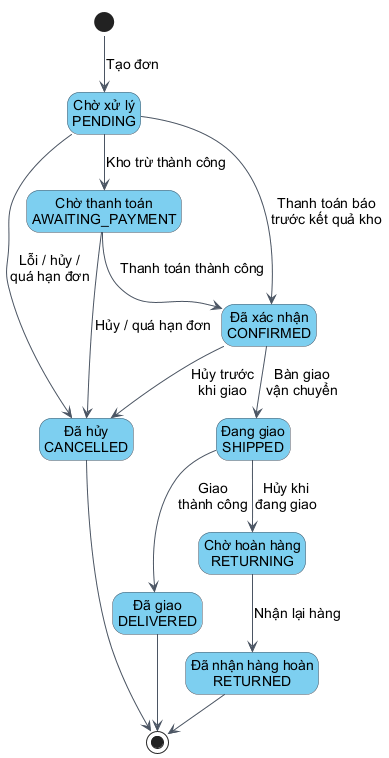

The diagram above was rendered by PlantUML. Its source (embedded in the PNG):
@startuml
skinparam backgroundColor white
skinparam defaultFontName Arial
skinparam defaultFontSize 14
skinparam shadowing false
skinparam ArrowColor #4B5563
skinparam ArrowThickness 1
skinparam defaultTextAlignment center
skinparam actorBorderColor #4B5563
skinparam actorBackgroundColor #7DCFF0
!pragma layout smetana
skinparam stateBackgroundColor #7DCFF0
skinparam stateBorderColor #4B5563
skinparam stateStartColor black
skinparam stateEndColor black
hide empty description

state "Chờ xử lý\nPENDING" as Pending
state "Chờ thanh toán\nAWAITING_PAYMENT" as Awaiting
state "Đã xác nhận\nCONFIRMED" as Confirmed
state "Đã hủy\nCANCELLED" as Cancelled
state "Đang giao\nSHIPPED" as Shipped
state "Đã giao\nDELIVERED" as Delivered
state "Chờ hoàn hàng\nRETURNING" as Returning
state "Đã nhận hàng hoàn\nRETURNED" as Returned

[*] --> Pending : Tạo đơn
Pending --> Awaiting : Kho trừ thành công
Pending --> Confirmed : Thanh toán báo\ntrước kết quả kho
Awaiting --> Confirmed : Thanh toán thành công
Pending --> Cancelled : Lỗi / hủy /\nquá hạn đơn
Awaiting --> Cancelled : Hủy / quá hạn đơn
Confirmed --> Cancelled : Hủy trước\nkhi giao
Confirmed --> Shipped : Bàn giao\nvận chuyển
Shipped --> Delivered : Giao\nthành công
Shipped --> Returning : Hủy khi\nđang giao
Returning --> Returned : Nhận lại hàng
Cancelled --> [*]
Delivered --> [*]
Returned --> [*]
@enduml